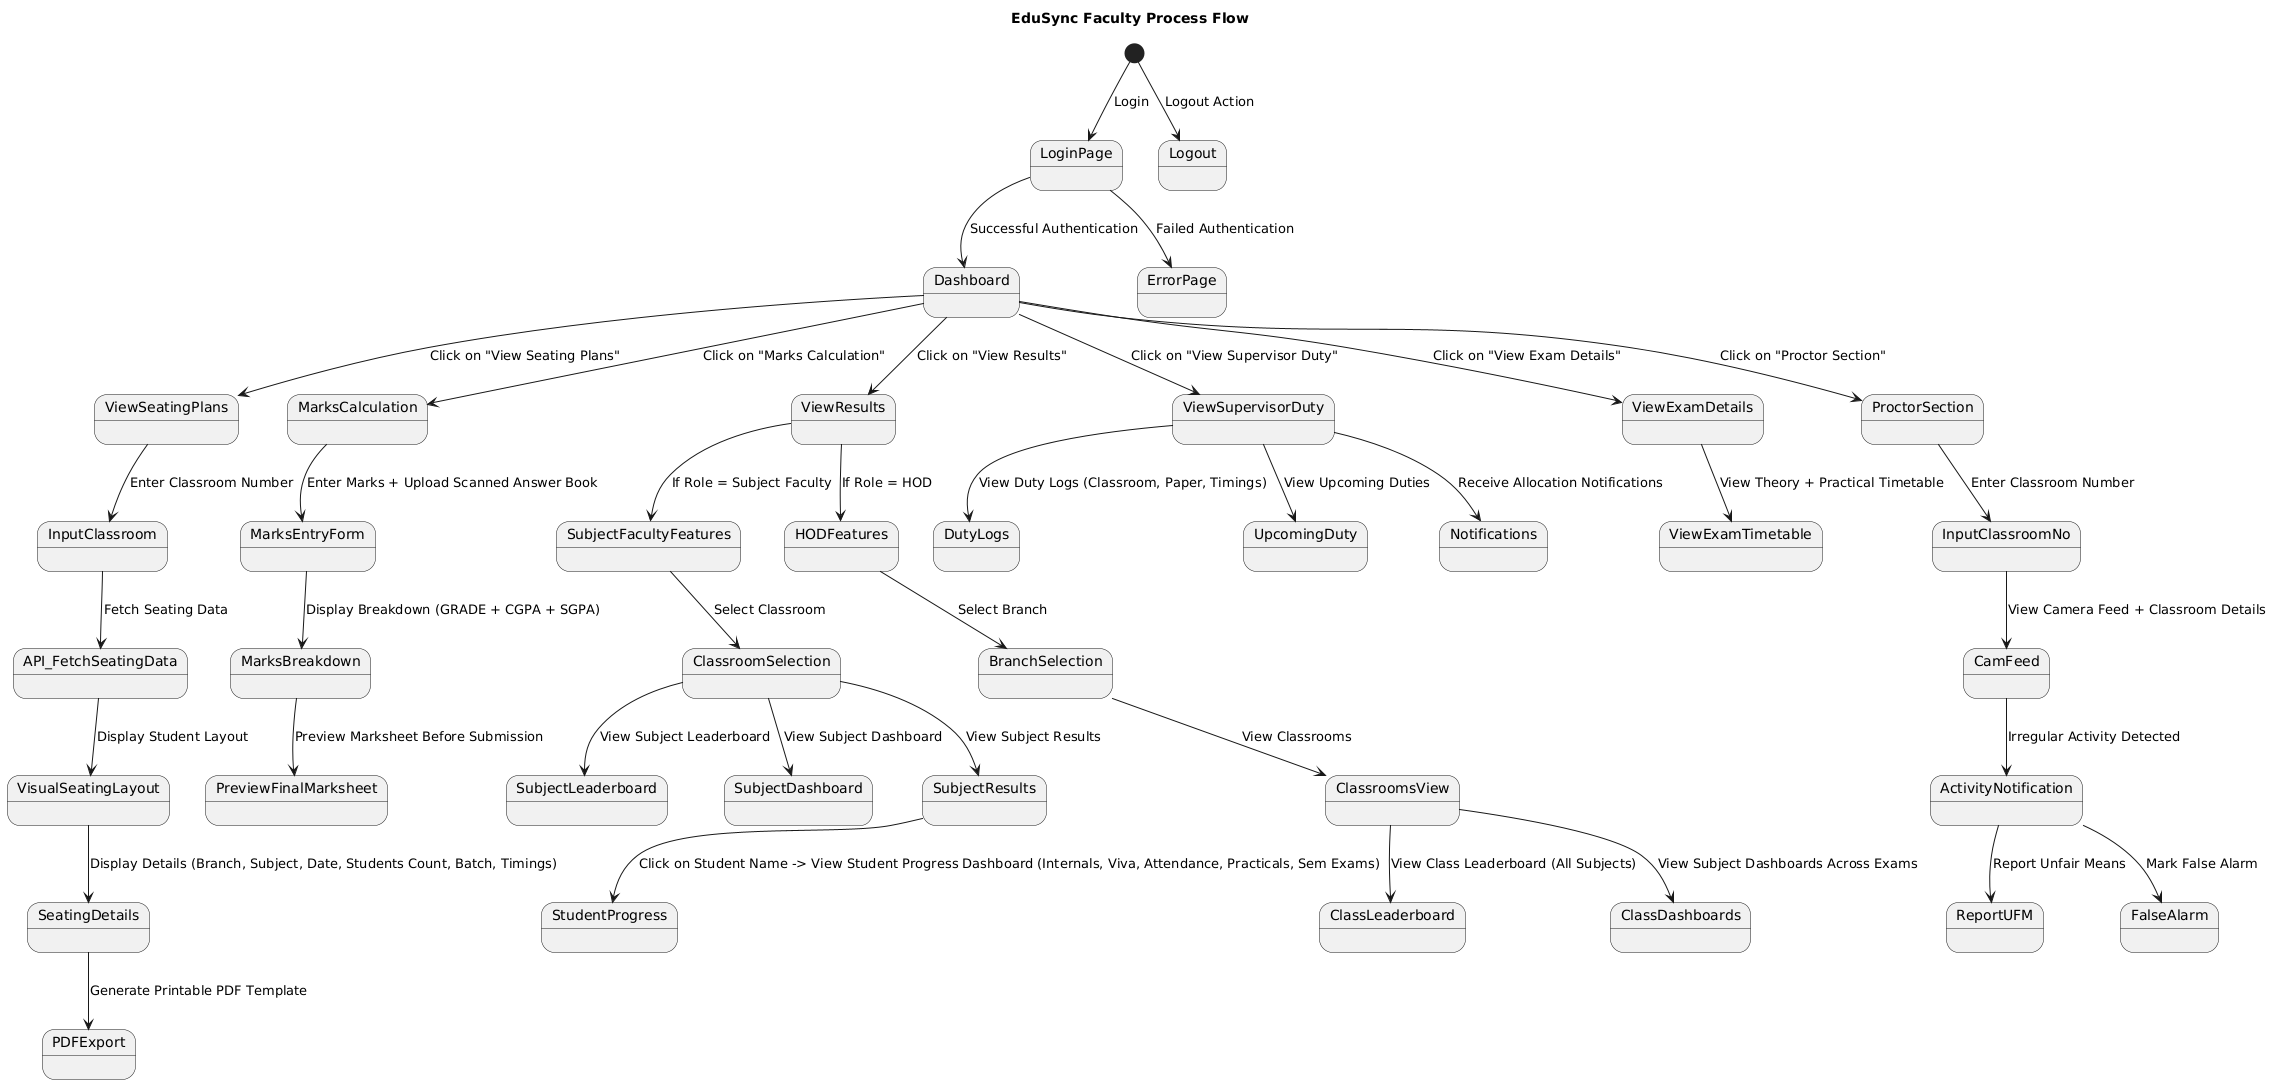

The diagram above was rendered by PlantUML. Its source (embedded in the PNG):
@startuml
title EduSync Faculty Process Flow

[*] --> LoginPage : Login
LoginPage --> Dashboard : Successful Authentication
LoginPage --> ErrorPage : Failed Authentication

Dashboard --> ViewSeatingPlans : Click on "View Seating Plans"
Dashboard --> MarksCalculation : Click on "Marks Calculation"
Dashboard --> ViewResults : Click on "View Results"
Dashboard --> ViewSupervisorDuty : Click on "View Supervisor Duty"
Dashboard --> ViewExamDetails : Click on "View Exam Details"
Dashboard --> ProctorSection : Click on "Proctor Section"

ViewSeatingPlans --> InputClassroom : Enter Classroom Number
InputClassroom --> API_FetchSeatingData : Fetch Seating Data
API_FetchSeatingData --> VisualSeatingLayout : Display Student Layout
VisualSeatingLayout --> SeatingDetails : Display Details (Branch, Subject, Date, Students Count, Batch, Timings)
SeatingDetails --> PDFExport : Generate Printable PDF Template

ViewResults --> SubjectFacultyFeatures : If Role = Subject Faculty
ViewResults --> HODFeatures : If Role = HOD

SubjectFacultyFeatures --> ClassroomSelection : Select Classroom
ClassroomSelection --> SubjectLeaderboard : View Subject Leaderboard
ClassroomSelection --> SubjectDashboard : View Subject Dashboard
ClassroomSelection --> SubjectResults : View Subject Results
SubjectResults --> StudentProgress : Click on Student Name -> View Student Progress Dashboard (Internals, Viva, Attendance, Practicals, Sem Exams)

ViewExamDetails --> ViewExamTimetable : View Theory + Practical Timetable

HODFeatures --> BranchSelection : Select Branch
BranchSelection --> ClassroomsView : View Classrooms
ClassroomsView --> ClassLeaderboard : View Class Leaderboard (All Subjects)
ClassroomsView --> ClassDashboards : View Subject Dashboards Across Exams

MarksCalculation --> MarksEntryForm : Enter Marks + Upload Scanned Answer Book
MarksEntryForm --> MarksBreakdown : Display Breakdown (GRADE + CGPA + SGPA)
MarksBreakdown --> PreviewFinalMarksheet : Preview Marksheet Before Submission

ViewSupervisorDuty --> DutyLogs : View Duty Logs (Classroom, Paper, Timings)
ViewSupervisorDuty --> UpcomingDuty : View Upcoming Duties
ViewSupervisorDuty --> Notifications : Receive Allocation Notifications

ProctorSection --> InputClassroomNo : Enter Classroom Number
InputClassroomNo --> CamFeed : View Camera Feed + Classroom Details
CamFeed --> ActivityNotification : Irregular Activity Detected
ActivityNotification --> ReportUFM : Report Unfair Means
ActivityNotification --> FalseAlarm : Mark False Alarm

[*] --> Logout : Logout Action
@enduml